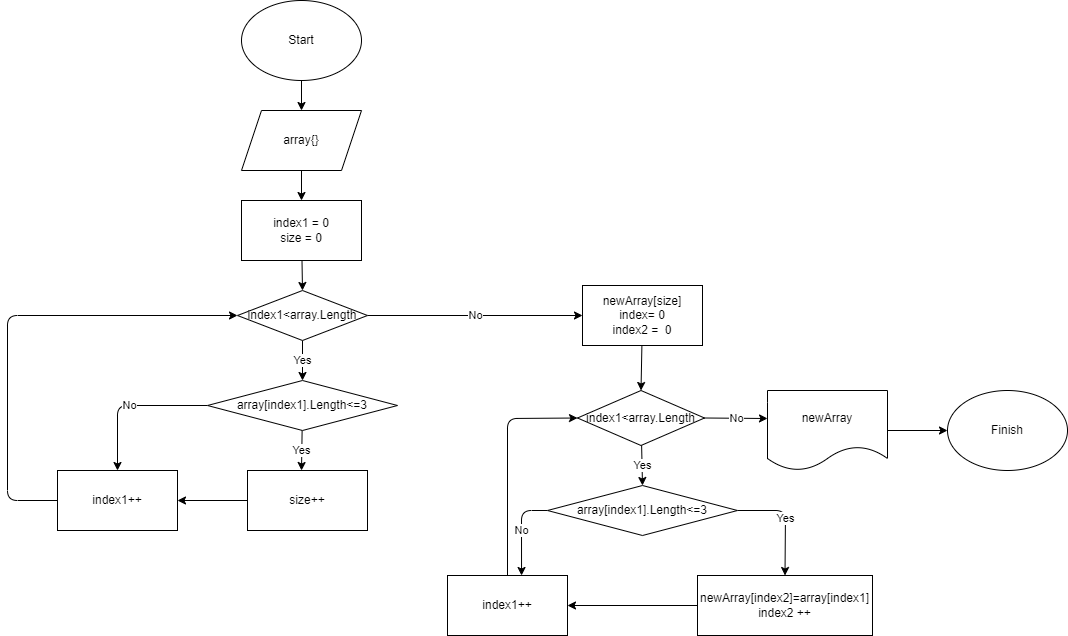

The diagram above was exported from draw.io. Its source (the exported page's mxGraphModel, read from the mxfile embedded in the PNG):
<mxGraphModel dx="2248" dy="1056" grid="1" gridSize="10" guides="1" tooltips="1" connect="1" arrows="1" fold="1" page="1" pageScale="1" pageWidth="1169" pageHeight="827" math="0" shadow="0">
  <root>
    <mxCell id="0" />
    <mxCell id="1" parent="0" />
    <mxCell id="37" style="edgeStyle=none;html=1;entryX=0.5;entryY=0;entryDx=0;entryDy=0;" edge="1" parent="1" source="2" target="3">
      <mxGeometry relative="1" as="geometry" />
    </mxCell>
    <mxCell id="2" value="Start" style="ellipse;whiteSpace=wrap;html=1;" parent="1" vertex="1">
      <mxGeometry x="289" y="80" width="120" height="80" as="geometry" />
    </mxCell>
    <mxCell id="36" style="edgeStyle=none;html=1;entryX=0.5;entryY=0;entryDx=0;entryDy=0;" edge="1" parent="1" source="3" target="4">
      <mxGeometry relative="1" as="geometry" />
    </mxCell>
    <mxCell id="3" value="array{}" style="shape=parallelogram;perimeter=parallelogramPerimeter;whiteSpace=wrap;html=1;fixedSize=1;" parent="1" vertex="1">
      <mxGeometry x="289" y="190" width="120" height="60" as="geometry" />
    </mxCell>
    <mxCell id="19" style="edgeStyle=none;html=1;entryX=0.5;entryY=0;entryDx=0;entryDy=0;" edge="1" parent="1" source="4" target="5">
      <mxGeometry relative="1" as="geometry" />
    </mxCell>
    <mxCell id="4" value="index1 = 0&lt;br&gt;size = 0" style="rounded=0;whiteSpace=wrap;html=1;" parent="1" vertex="1">
      <mxGeometry x="289" y="280" width="120" height="60" as="geometry" />
    </mxCell>
    <mxCell id="18" value="Yes" style="edgeStyle=none;html=1;entryX=0.5;entryY=0;entryDx=0;entryDy=0;" edge="1" parent="1" source="5" target="7">
      <mxGeometry relative="1" as="geometry" />
    </mxCell>
    <mxCell id="22" value="No" style="edgeStyle=none;html=1;entryX=0;entryY=0.5;entryDx=0;entryDy=0;" edge="1" parent="1" source="5" target="20">
      <mxGeometry relative="1" as="geometry" />
    </mxCell>
    <mxCell id="5" value="index1&amp;lt;array.Length" style="rhombus;whiteSpace=wrap;html=1;" parent="1" vertex="1">
      <mxGeometry x="285" y="370" width="130" height="50" as="geometry" />
    </mxCell>
    <mxCell id="12" value="No" style="edgeStyle=none;html=1;entryX=0.5;entryY=0;entryDx=0;entryDy=0;exitX=0;exitY=0.5;exitDx=0;exitDy=0;" edge="1" parent="1" source="7" target="10">
      <mxGeometry relative="1" as="geometry">
        <Array as="points">
          <mxPoint x="165" y="485" />
        </Array>
      </mxGeometry>
    </mxCell>
    <mxCell id="16" value="Yes" style="edgeStyle=none;html=1;entryX=0.45;entryY=0;entryDx=0;entryDy=0;entryPerimeter=0;" edge="1" parent="1" source="7" target="11">
      <mxGeometry relative="1" as="geometry" />
    </mxCell>
    <mxCell id="7" value="array[index1].Length&amp;lt;=3" style="rhombus;whiteSpace=wrap;html=1;" vertex="1" parent="1">
      <mxGeometry x="255" y="460" width="190" height="50" as="geometry" />
    </mxCell>
    <mxCell id="17" style="edgeStyle=none;html=1;entryX=0;entryY=0.5;entryDx=0;entryDy=0;exitX=0;exitY=0.5;exitDx=0;exitDy=0;" edge="1" parent="1" source="10" target="5">
      <mxGeometry relative="1" as="geometry">
        <Array as="points">
          <mxPoint x="55" y="580" />
          <mxPoint x="55" y="395" />
        </Array>
      </mxGeometry>
    </mxCell>
    <mxCell id="10" value="index1++" style="rounded=0;whiteSpace=wrap;html=1;" vertex="1" parent="1">
      <mxGeometry x="105" y="550" width="120" height="60" as="geometry" />
    </mxCell>
    <mxCell id="15" style="edgeStyle=none;html=1;entryX=1;entryY=0.5;entryDx=0;entryDy=0;" edge="1" parent="1" source="11" target="10">
      <mxGeometry relative="1" as="geometry" />
    </mxCell>
    <mxCell id="11" value="size++" style="rounded=0;whiteSpace=wrap;html=1;" vertex="1" parent="1">
      <mxGeometry x="295" y="550" width="120" height="60" as="geometry" />
    </mxCell>
    <mxCell id="30" style="edgeStyle=none;html=1;entryX=0.5;entryY=0;entryDx=0;entryDy=0;" edge="1" parent="1" source="20" target="23">
      <mxGeometry relative="1" as="geometry">
        <mxPoint x="680" y="470" as="targetPoint" />
      </mxGeometry>
    </mxCell>
    <mxCell id="20" value="newArray[size]&lt;br&gt;index= 0&lt;br&gt;index2 =&amp;nbsp; 0" style="rounded=0;whiteSpace=wrap;html=1;" vertex="1" parent="1">
      <mxGeometry x="630" y="365" width="120" height="60" as="geometry" />
    </mxCell>
    <mxCell id="31" value="Yes" style="edgeStyle=none;html=1;entryX=0.5;entryY=0;entryDx=0;entryDy=0;" edge="1" parent="1" source="23" target="26">
      <mxGeometry relative="1" as="geometry" />
    </mxCell>
    <mxCell id="40" value="No" style="edgeStyle=none;html=1;exitX=1;exitY=0.5;exitDx=0;exitDy=0;" edge="1" parent="1" source="23">
      <mxGeometry relative="1" as="geometry">
        <mxPoint x="815" y="498" as="targetPoint" />
      </mxGeometry>
    </mxCell>
    <mxCell id="23" value="index1&amp;lt;array.Length" style="rhombus;whiteSpace=wrap;html=1;" vertex="1" parent="1">
      <mxGeometry x="625" y="470" width="127" height="55" as="geometry" />
    </mxCell>
    <mxCell id="25" value="Finish" style="ellipse;whiteSpace=wrap;html=1;" vertex="1" parent="1">
      <mxGeometry x="995" y="470" width="120" height="80" as="geometry" />
    </mxCell>
    <mxCell id="32" value="Yes" style="edgeStyle=none;html=1;entryX=0.5;entryY=0;entryDx=0;entryDy=0;exitX=1;exitY=0.5;exitDx=0;exitDy=0;" edge="1" parent="1" source="26" target="27">
      <mxGeometry relative="1" as="geometry">
        <Array as="points">
          <mxPoint x="833" y="590" />
        </Array>
      </mxGeometry>
    </mxCell>
    <mxCell id="35" value="No" style="edgeStyle=none;html=1;entryX=0.617;entryY=0;entryDx=0;entryDy=0;entryPerimeter=0;exitX=0;exitY=0.5;exitDx=0;exitDy=0;" edge="1" parent="1" source="26" target="28">
      <mxGeometry relative="1" as="geometry">
        <Array as="points">
          <mxPoint x="569" y="590" />
        </Array>
      </mxGeometry>
    </mxCell>
    <mxCell id="26" value="array[index1].Length&amp;lt;=3" style="rhombus;whiteSpace=wrap;html=1;" vertex="1" parent="1">
      <mxGeometry x="595" y="565" width="190" height="50" as="geometry" />
    </mxCell>
    <mxCell id="33" style="edgeStyle=none;html=1;entryX=1;entryY=0.5;entryDx=0;entryDy=0;" edge="1" parent="1" source="27" target="28">
      <mxGeometry relative="1" as="geometry" />
    </mxCell>
    <mxCell id="27" value="newArray[index2]=array[index1]&lt;br&gt;index2 ++" style="rounded=0;whiteSpace=wrap;html=1;" vertex="1" parent="1">
      <mxGeometry x="745" y="655" width="175" height="60" as="geometry" />
    </mxCell>
    <mxCell id="34" style="edgeStyle=none;html=1;entryX=0;entryY=0.5;entryDx=0;entryDy=0;" edge="1" parent="1" source="28" target="23">
      <mxGeometry relative="1" as="geometry">
        <Array as="points">
          <mxPoint x="555" y="498" />
        </Array>
      </mxGeometry>
    </mxCell>
    <mxCell id="28" value="index1++" style="rounded=0;whiteSpace=wrap;html=1;" vertex="1" parent="1">
      <mxGeometry x="495" y="655" width="120" height="60" as="geometry" />
    </mxCell>
    <mxCell id="41" style="edgeStyle=none;html=1;entryX=0;entryY=0.5;entryDx=0;entryDy=0;" edge="1" parent="1" source="38" target="25">
      <mxGeometry relative="1" as="geometry" />
    </mxCell>
    <mxCell id="38" value="newArray" style="shape=document;whiteSpace=wrap;html=1;boundedLbl=1;" vertex="1" parent="1">
      <mxGeometry x="815" y="470" width="120" height="80" as="geometry" />
    </mxCell>
  </root>
</mxGraphModel>